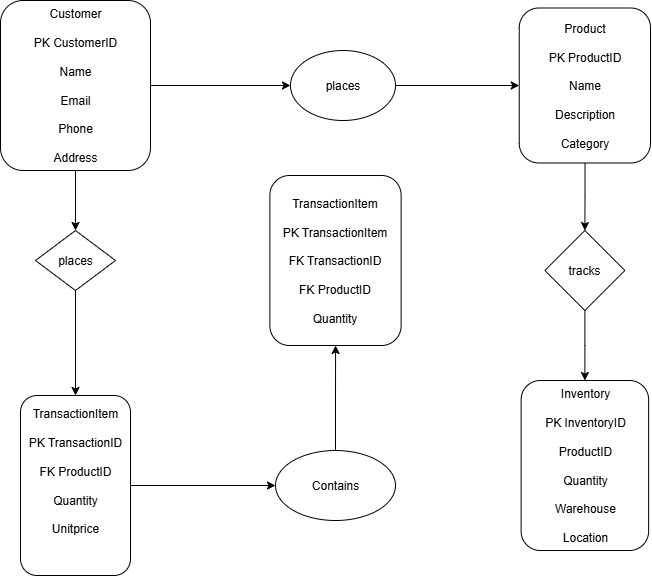

The diagram above was exported from draw.io. Its source (the exported page's mxGraphModel, read from the mxfile embedded in the PNG):
<mxGraphModel dx="872" dy="439" grid="1" gridSize="10" guides="1" tooltips="1" connect="1" arrows="1" fold="1" page="1" pageScale="1" pageWidth="850" pageHeight="1100" math="0" shadow="0">
  <root>
    <mxCell id="0" />
    <mxCell id="1" parent="0" />
    <mxCell id="spZk4EOHMWIaVn4LLR5H-12" value="" style="edgeStyle=orthogonalEdgeStyle;rounded=0;orthogonalLoop=1;jettySize=auto;html=1;" parent="1" source="spZk4EOHMWIaVn4LLR5H-7" target="spZk4EOHMWIaVn4LLR5H-10" edge="1">
      <mxGeometry relative="1" as="geometry" />
    </mxCell>
    <mxCell id="spZk4EOHMWIaVn4LLR5H-22" value="" style="edgeStyle=orthogonalEdgeStyle;rounded=0;orthogonalLoop=1;jettySize=auto;html=1;" parent="1" source="spZk4EOHMWIaVn4LLR5H-7" target="spZk4EOHMWIaVn4LLR5H-18" edge="1">
      <mxGeometry relative="1" as="geometry" />
    </mxCell>
    <mxCell id="spZk4EOHMWIaVn4LLR5H-7" value="Customer&lt;div&gt;&lt;br&gt;&lt;div&gt;PK CustomerID&lt;/div&gt;&lt;div&gt;&lt;br&gt;&lt;/div&gt;&lt;div&gt;Name&lt;/div&gt;&lt;div&gt;&lt;br&gt;&lt;/div&gt;&lt;div&gt;Emai&lt;span style=&quot;background-color: transparent; color: light-dark(rgb(0, 0, 0), rgb(255, 255, 255));&quot;&gt;l&lt;/span&gt;&lt;/div&gt;&lt;div&gt;&lt;span style=&quot;background-color: transparent; color: light-dark(rgb(0, 0, 0), rgb(255, 255, 255));&quot;&gt;&lt;br&gt;&lt;/span&gt;&lt;/div&gt;&lt;div&gt;Phone&lt;/div&gt;&lt;div&gt;&lt;br&gt;&lt;/div&gt;&lt;div&gt;Address&lt;/div&gt;&lt;/div&gt;" style="rounded=1;whiteSpace=wrap;html=1;direction=south;" parent="1" vertex="1">
      <mxGeometry x="100" y="50" width="150" height="170" as="geometry" />
    </mxCell>
    <mxCell id="spZk4EOHMWIaVn4LLR5H-27" value="" style="edgeStyle=orthogonalEdgeStyle;rounded=0;orthogonalLoop=1;jettySize=auto;html=1;" parent="1" source="spZk4EOHMWIaVn4LLR5H-9" target="spZk4EOHMWIaVn4LLR5H-26" edge="1">
      <mxGeometry relative="1" as="geometry" />
    </mxCell>
    <mxCell id="spZk4EOHMWIaVn4LLR5H-9" value="Contains" style="ellipse;whiteSpace=wrap;html=1;" parent="1" vertex="1">
      <mxGeometry x="375" y="500" width="120" height="70" as="geometry" />
    </mxCell>
    <mxCell id="spZk4EOHMWIaVn4LLR5H-15" value="" style="edgeStyle=orthogonalEdgeStyle;rounded=0;orthogonalLoop=1;jettySize=auto;html=1;" parent="1" source="spZk4EOHMWIaVn4LLR5H-10" target="spZk4EOHMWIaVn4LLR5H-14" edge="1">
      <mxGeometry relative="1" as="geometry" />
    </mxCell>
    <mxCell id="spZk4EOHMWIaVn4LLR5H-10" value="places" style="ellipse;whiteSpace=wrap;html=1;" parent="1" vertex="1">
      <mxGeometry x="390" y="100" width="105" height="70" as="geometry" />
    </mxCell>
    <mxCell id="spZk4EOHMWIaVn4LLR5H-29" value="" style="edgeStyle=orthogonalEdgeStyle;rounded=0;orthogonalLoop=1;jettySize=auto;html=1;" parent="1" source="spZk4EOHMWIaVn4LLR5H-14" target="spZk4EOHMWIaVn4LLR5H-28" edge="1">
      <mxGeometry relative="1" as="geometry" />
    </mxCell>
    <mxCell id="spZk4EOHMWIaVn4LLR5H-14" value="Product&lt;div&gt;&lt;br&gt;&lt;div&gt;PK ProductID&lt;/div&gt;&lt;div&gt;&lt;br&gt;&lt;/div&gt;&lt;div&gt;Name&lt;/div&gt;&lt;div&gt;&lt;br&gt;&lt;/div&gt;&lt;div&gt;Description&lt;/div&gt;&lt;div&gt;&lt;br&gt;&lt;/div&gt;&lt;div&gt;Category&lt;/div&gt;&lt;/div&gt;" style="rounded=1;whiteSpace=wrap;html=1;direction=south;" parent="1" vertex="1">
      <mxGeometry x="618.76" y="57.5" width="131.25" height="155" as="geometry" />
    </mxCell>
    <mxCell id="spZk4EOHMWIaVn4LLR5H-21" value="" style="edgeStyle=orthogonalEdgeStyle;rounded=0;orthogonalLoop=1;jettySize=auto;html=1;" parent="1" source="spZk4EOHMWIaVn4LLR5H-18" target="spZk4EOHMWIaVn4LLR5H-20" edge="1">
      <mxGeometry relative="1" as="geometry" />
    </mxCell>
    <mxCell id="spZk4EOHMWIaVn4LLR5H-18" value="places" style="rhombus;whiteSpace=wrap;html=1;" parent="1" vertex="1">
      <mxGeometry x="135" y="280" width="80" height="60" as="geometry" />
    </mxCell>
    <mxCell id="spZk4EOHMWIaVn4LLR5H-23" value="" style="edgeStyle=orthogonalEdgeStyle;rounded=0;orthogonalLoop=1;jettySize=auto;html=1;" parent="1" source="spZk4EOHMWIaVn4LLR5H-20" target="spZk4EOHMWIaVn4LLR5H-9" edge="1">
      <mxGeometry relative="1" as="geometry" />
    </mxCell>
    <mxCell id="spZk4EOHMWIaVn4LLR5H-20" value="TransactionItem&lt;div&gt;&lt;br&gt;&lt;div&gt;PK TransactionID&lt;/div&gt;&lt;div&gt;&lt;br&gt;&lt;/div&gt;&lt;div&gt;FK ProductID&lt;/div&gt;&lt;div&gt;&lt;br&gt;&lt;/div&gt;&lt;div&gt;Quantity&lt;/div&gt;&lt;div&gt;&lt;br&gt;&lt;/div&gt;&lt;div&gt;Unitprice&lt;/div&gt;&lt;div&gt;&lt;br&gt;&lt;/div&gt;&lt;div&gt;&lt;br&gt;&lt;/div&gt;&lt;/div&gt;" style="rounded=1;whiteSpace=wrap;html=1;direction=south;" parent="1" vertex="1">
      <mxGeometry x="120" y="445" width="110" height="180" as="geometry" />
    </mxCell>
    <mxCell id="spZk4EOHMWIaVn4LLR5H-26" value="TransactionItem&lt;div&gt;&lt;br&gt;&lt;div&gt;PK TransactionItem&lt;/div&gt;&lt;div&gt;&lt;br&gt;&lt;/div&gt;&lt;div&gt;FK TransactionID&lt;/div&gt;&lt;div&gt;&lt;br&gt;&lt;/div&gt;&lt;div&gt;FK ProductID&lt;/div&gt;&lt;div&gt;&lt;br&gt;&lt;/div&gt;&lt;div&gt;Quantity&lt;/div&gt;&lt;/div&gt;" style="rounded=1;whiteSpace=wrap;html=1;direction=south;" parent="1" vertex="1">
      <mxGeometry x="369.38" y="225" width="131.25" height="170" as="geometry" />
    </mxCell>
    <mxCell id="spZk4EOHMWIaVn4LLR5H-31" value="" style="edgeStyle=orthogonalEdgeStyle;rounded=0;orthogonalLoop=1;jettySize=auto;html=1;" parent="1" source="spZk4EOHMWIaVn4LLR5H-28" target="spZk4EOHMWIaVn4LLR5H-30" edge="1">
      <mxGeometry relative="1" as="geometry" />
    </mxCell>
    <mxCell id="spZk4EOHMWIaVn4LLR5H-28" value="tracks" style="rhombus;whiteSpace=wrap;html=1;" parent="1" vertex="1">
      <mxGeometry x="644.38" y="280" width="80" height="80" as="geometry" />
    </mxCell>
    <mxCell id="spZk4EOHMWIaVn4LLR5H-30" value="Inventory&lt;div&gt;&lt;br&gt;&lt;div&gt;PK InventoryID&lt;/div&gt;&lt;div&gt;&lt;br&gt;&lt;/div&gt;&lt;div&gt;ProductID&lt;/div&gt;&lt;div&gt;&lt;br&gt;&lt;/div&gt;&lt;div&gt;Quantity&lt;/div&gt;&lt;div&gt;&lt;br&gt;&lt;/div&gt;&lt;div&gt;Warehouse&lt;/div&gt;&lt;div&gt;&lt;br&gt;&lt;/div&gt;&lt;div&gt;Location&lt;/div&gt;&lt;/div&gt;" style="rounded=1;whiteSpace=wrap;html=1;direction=south;" parent="1" vertex="1">
      <mxGeometry x="620.63" y="430" width="127.5" height="170" as="geometry" />
    </mxCell>
  </root>
</mxGraphModel>